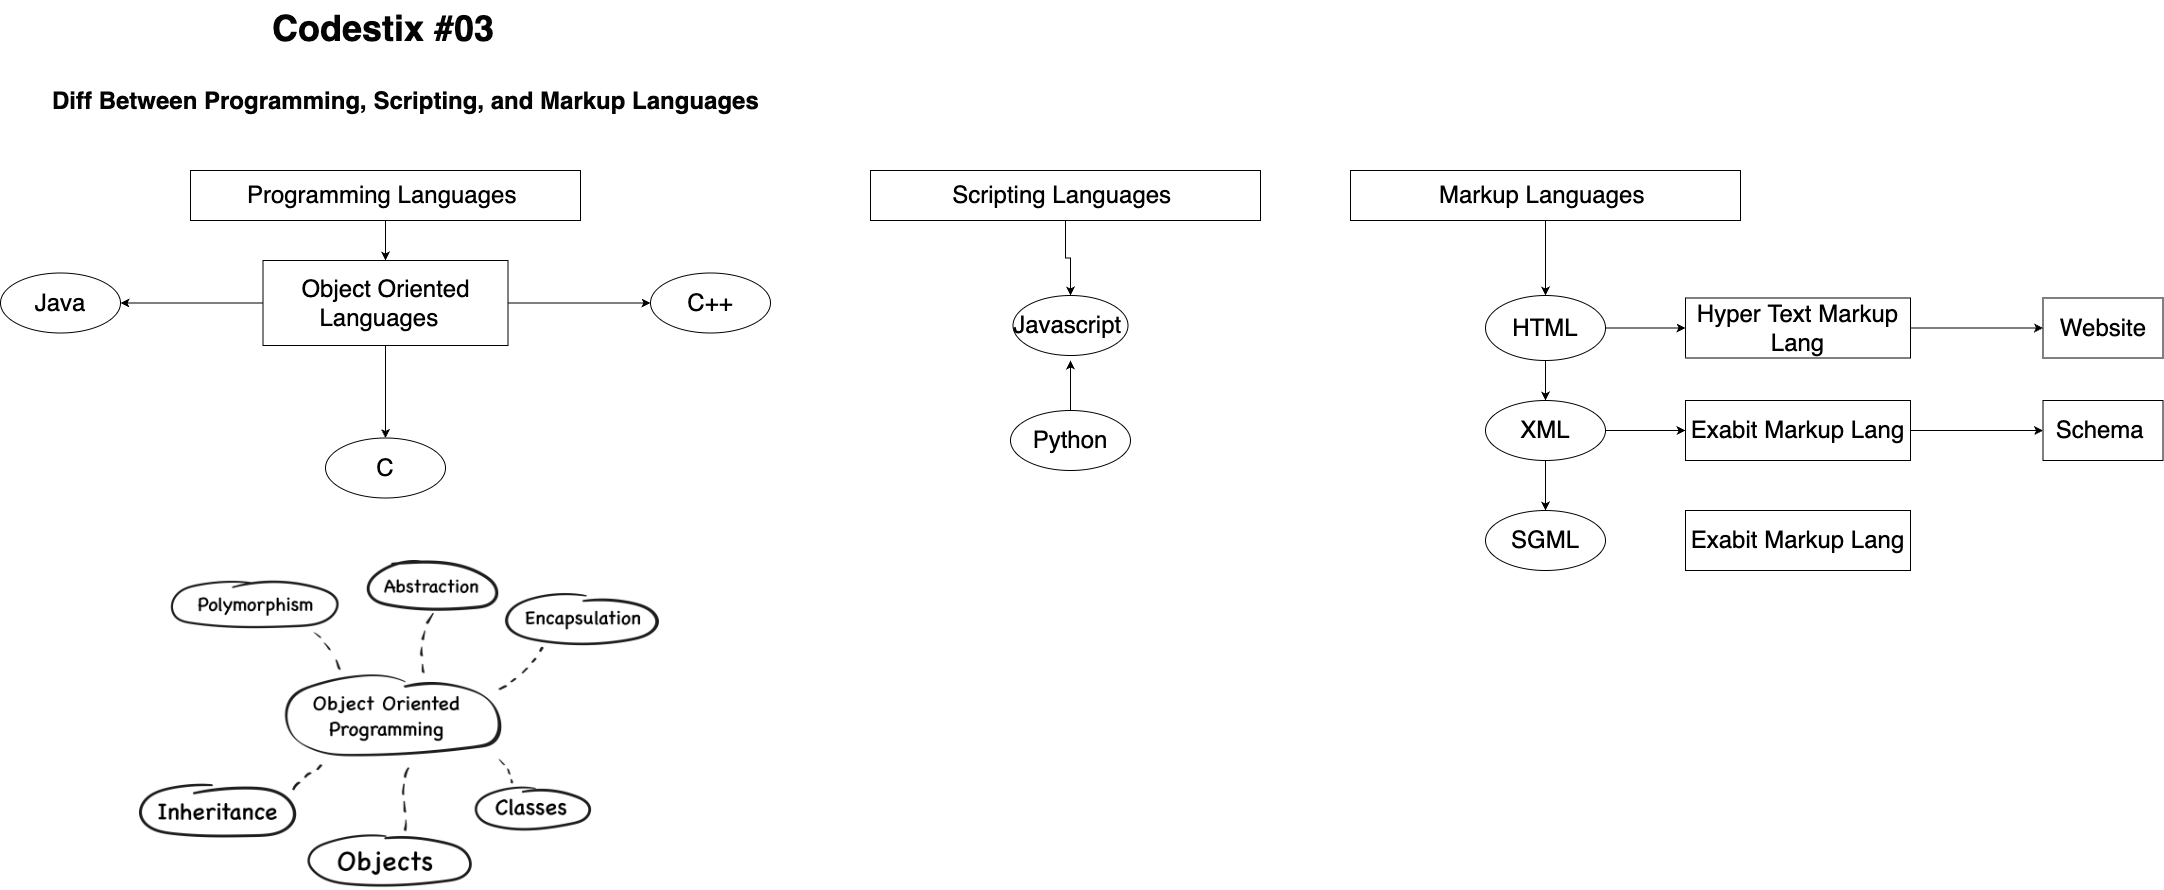

The diagram above was exported from draw.io. Its source (the exported page's mxGraphModel, read from the mxfile embedded in the PNG):
<mxGraphModel dx="1483" dy="809" grid="1" gridSize="10" guides="1" tooltips="1" connect="1" arrows="1" fold="1" page="1" pageScale="1" pageWidth="827" pageHeight="1169" math="0" shadow="0">
  <root>
    <mxCell id="0" />
    <mxCell id="1" parent="0" />
    <mxCell id="mj79NrnKwvyAdd5muMBG-1" value="&lt;span style=&quot;color: rgba(0, 0, 0, 0); font-family: monospace; font-size: 0px;&quot;&gt;%3CmxGraphModel%3E%3Croot%3E%3CmxCell%20id%3D%220%22%2F%3E%3CmxCell%20id%3D%221%22%20parent%3D%220%22%2F%3E%3CmxCell%20id%3D%222%22%20value%3D%22%26lt%3Bspan%20style%3D%26quot%3Bfont-weight%3A%20700%3B%20font-style%3A%20normal%3B%20text-decoration%3A%20none%3B%26quot%3B%20class%3D%26quot%3BJsGRdQ%26quot%3B%26gt%3B%26lt%3Bfont%20color%3D%26quot%3B%23050405%26quot%3B%20style%3D%26quot%3Bfont-size%3A%2036px%3B%26quot%3B%26gt%3BCodestix%20%2302%26lt%3B%2Ffont%26gt%3B%26lt%3B%2Fspan%26gt%3B%22%20style%3D%22text%3BwhiteSpace%3Dwrap%3Bhtml%3D1%3B%22%20vertex%3D%221%22%20parent%3D%221%22%3E%3CmxGeometry%20x%3D%22290%22%20y%3D%2220%22%20width%3D%22530%22%20height%3D%2240%22%20as%3D%22geometry%22%2F%3E%3C%2FmxCell%3E%3C%2Froot%3E%3C%2FmxGraphModel%3EDi&lt;/span&gt;" style="text;whiteSpace=wrap;html=1;" vertex="1" parent="1">
      <mxGeometry x="149" y="90" width="530" height="40" as="geometry" />
    </mxCell>
    <mxCell id="mj79NrnKwvyAdd5muMBG-2" value="&lt;span style=&quot;font-weight: 700; font-style: normal; text-decoration: none;&quot; class=&quot;JsGRdQ&quot;&gt;&lt;font color=&quot;#050405&quot; style=&quot;font-size: 36px;&quot;&gt;Codestix #03&lt;/font&gt;&lt;/span&gt;" style="text;whiteSpace=wrap;html=1;" vertex="1" parent="1">
      <mxGeometry x="280" y="40" width="530" height="40" as="geometry" />
    </mxCell>
    <mxCell id="mj79NrnKwvyAdd5muMBG-3" value="&lt;span style=&quot;font-weight: 700; font-style: normal; text-decoration: none;&quot; class=&quot;JsGRdQ&quot;&gt;&lt;font color=&quot;#050405&quot; style=&quot;font-size: 24px;&quot;&gt;Diff Between Programming, Scripting, and Markup Languages&lt;/font&gt;&lt;/span&gt;" style="text;whiteSpace=wrap;html=1;" vertex="1" parent="1">
      <mxGeometry x="60" y="120" width="710" height="60" as="geometry" />
    </mxCell>
    <mxCell id="mj79NrnKwvyAdd5muMBG-6" value="" style="edgeStyle=orthogonalEdgeStyle;rounded=0;orthogonalLoop=1;jettySize=auto;html=1;fontSize=24;" edge="1" parent="1" source="mj79NrnKwvyAdd5muMBG-4" target="mj79NrnKwvyAdd5muMBG-5">
      <mxGeometry relative="1" as="geometry" />
    </mxCell>
    <mxCell id="mj79NrnKwvyAdd5muMBG-4" value="Programming Languages&amp;nbsp;" style="rounded=0;whiteSpace=wrap;html=1;fontSize=24;" vertex="1" parent="1">
      <mxGeometry x="200" y="210" width="390" height="50" as="geometry" />
    </mxCell>
    <mxCell id="mj79NrnKwvyAdd5muMBG-8" value="" style="edgeStyle=orthogonalEdgeStyle;rounded=0;orthogonalLoop=1;jettySize=auto;html=1;fontSize=24;" edge="1" parent="1" source="mj79NrnKwvyAdd5muMBG-5" target="mj79NrnKwvyAdd5muMBG-7">
      <mxGeometry relative="1" as="geometry" />
    </mxCell>
    <mxCell id="mj79NrnKwvyAdd5muMBG-10" value="" style="edgeStyle=orthogonalEdgeStyle;rounded=0;orthogonalLoop=1;jettySize=auto;html=1;fontSize=24;" edge="1" parent="1" source="mj79NrnKwvyAdd5muMBG-5" target="mj79NrnKwvyAdd5muMBG-9">
      <mxGeometry relative="1" as="geometry" />
    </mxCell>
    <mxCell id="mj79NrnKwvyAdd5muMBG-12" value="" style="edgeStyle=orthogonalEdgeStyle;rounded=0;orthogonalLoop=1;jettySize=auto;html=1;fontSize=24;" edge="1" parent="1" source="mj79NrnKwvyAdd5muMBG-5" target="mj79NrnKwvyAdd5muMBG-11">
      <mxGeometry relative="1" as="geometry" />
    </mxCell>
    <mxCell id="mj79NrnKwvyAdd5muMBG-5" value="Object Oriented Languages&amp;nbsp;&amp;nbsp;" style="whiteSpace=wrap;html=1;fontSize=24;rounded=0;" vertex="1" parent="1">
      <mxGeometry x="272.5" y="300" width="245" height="85" as="geometry" />
    </mxCell>
    <mxCell id="mj79NrnKwvyAdd5muMBG-7" value="Java" style="ellipse;whiteSpace=wrap;html=1;fontSize=24;rounded=0;" vertex="1" parent="1">
      <mxGeometry x="10" y="312.5" width="120" height="60" as="geometry" />
    </mxCell>
    <mxCell id="mj79NrnKwvyAdd5muMBG-9" value="C++" style="ellipse;whiteSpace=wrap;html=1;fontSize=24;rounded=0;" vertex="1" parent="1">
      <mxGeometry x="660" y="312.5" width="120" height="60" as="geometry" />
    </mxCell>
    <mxCell id="mj79NrnKwvyAdd5muMBG-11" value="C" style="ellipse;whiteSpace=wrap;html=1;fontSize=24;rounded=0;" vertex="1" parent="1">
      <mxGeometry x="335" y="477.5" width="120" height="60" as="geometry" />
    </mxCell>
    <mxCell id="mj79NrnKwvyAdd5muMBG-13" value="" style="shape=image;verticalLabelPosition=bottom;labelBackgroundColor=default;verticalAlign=top;aspect=fixed;imageAspect=0;image=https://www.orientsoftware.com/Media/Default/Images/BlogPost/2021-12-17/object-oriented-programming-languages.png;" vertex="1" parent="1">
      <mxGeometry x="149" y="600" width="520" height="329" as="geometry" />
    </mxCell>
    <mxCell id="mj79NrnKwvyAdd5muMBG-16" value="" style="edgeStyle=orthogonalEdgeStyle;rounded=0;orthogonalLoop=1;jettySize=auto;html=1;fontSize=24;" edge="1" parent="1" source="mj79NrnKwvyAdd5muMBG-14" target="mj79NrnKwvyAdd5muMBG-15">
      <mxGeometry relative="1" as="geometry" />
    </mxCell>
    <mxCell id="mj79NrnKwvyAdd5muMBG-14" value="Scripting Languages&amp;nbsp;" style="rounded=0;whiteSpace=wrap;html=1;fontSize=24;" vertex="1" parent="1">
      <mxGeometry x="880" y="210" width="390" height="50" as="geometry" />
    </mxCell>
    <mxCell id="mj79NrnKwvyAdd5muMBG-15" value="Javascript&amp;nbsp;&lt;br&gt;" style="ellipse;whiteSpace=wrap;html=1;fontSize=24;rounded=0;" vertex="1" parent="1">
      <mxGeometry x="1022.5" y="335" width="115" height="60" as="geometry" />
    </mxCell>
    <mxCell id="mj79NrnKwvyAdd5muMBG-18" style="edgeStyle=orthogonalEdgeStyle;rounded=0;orthogonalLoop=1;jettySize=auto;html=1;fontSize=24;" edge="1" parent="1" source="mj79NrnKwvyAdd5muMBG-17">
      <mxGeometry relative="1" as="geometry">
        <mxPoint x="1080" y="400" as="targetPoint" />
      </mxGeometry>
    </mxCell>
    <mxCell id="mj79NrnKwvyAdd5muMBG-17" value="Python" style="ellipse;whiteSpace=wrap;html=1;fontSize=24;" vertex="1" parent="1">
      <mxGeometry x="1020" y="450" width="120" height="60" as="geometry" />
    </mxCell>
    <mxCell id="mj79NrnKwvyAdd5muMBG-21" value="" style="edgeStyle=orthogonalEdgeStyle;rounded=0;orthogonalLoop=1;jettySize=auto;html=1;fontSize=24;" edge="1" parent="1" source="mj79NrnKwvyAdd5muMBG-19" target="mj79NrnKwvyAdd5muMBG-20">
      <mxGeometry relative="1" as="geometry" />
    </mxCell>
    <mxCell id="mj79NrnKwvyAdd5muMBG-19" value="Markup Languages&amp;nbsp;" style="rounded=0;whiteSpace=wrap;html=1;fontSize=24;" vertex="1" parent="1">
      <mxGeometry x="1360" y="210" width="390" height="50" as="geometry" />
    </mxCell>
    <mxCell id="mj79NrnKwvyAdd5muMBG-24" style="edgeStyle=orthogonalEdgeStyle;rounded=0;orthogonalLoop=1;jettySize=auto;html=1;entryX=0.5;entryY=0;entryDx=0;entryDy=0;fontSize=24;" edge="1" parent="1" source="mj79NrnKwvyAdd5muMBG-20" target="mj79NrnKwvyAdd5muMBG-22">
      <mxGeometry relative="1" as="geometry" />
    </mxCell>
    <mxCell id="mj79NrnKwvyAdd5muMBG-28" value="" style="edgeStyle=orthogonalEdgeStyle;rounded=0;orthogonalLoop=1;jettySize=auto;html=1;fontSize=24;" edge="1" parent="1" source="mj79NrnKwvyAdd5muMBG-20" target="mj79NrnKwvyAdd5muMBG-27">
      <mxGeometry relative="1" as="geometry" />
    </mxCell>
    <mxCell id="mj79NrnKwvyAdd5muMBG-20" value="HTML" style="ellipse;whiteSpace=wrap;html=1;fontSize=24;rounded=0;" vertex="1" parent="1">
      <mxGeometry x="1495" y="335" width="120" height="65" as="geometry" />
    </mxCell>
    <mxCell id="mj79NrnKwvyAdd5muMBG-25" style="edgeStyle=orthogonalEdgeStyle;rounded=0;orthogonalLoop=1;jettySize=auto;html=1;entryX=0.5;entryY=0;entryDx=0;entryDy=0;fontSize=24;" edge="1" parent="1" source="mj79NrnKwvyAdd5muMBG-22" target="mj79NrnKwvyAdd5muMBG-23">
      <mxGeometry relative="1" as="geometry" />
    </mxCell>
    <mxCell id="mj79NrnKwvyAdd5muMBG-30" style="edgeStyle=orthogonalEdgeStyle;rounded=0;orthogonalLoop=1;jettySize=auto;html=1;entryX=0;entryY=0.5;entryDx=0;entryDy=0;fontSize=24;" edge="1" parent="1" source="mj79NrnKwvyAdd5muMBG-22" target="mj79NrnKwvyAdd5muMBG-29">
      <mxGeometry relative="1" as="geometry" />
    </mxCell>
    <mxCell id="mj79NrnKwvyAdd5muMBG-22" value="XML" style="ellipse;whiteSpace=wrap;html=1;fontSize=24;rounded=0;" vertex="1" parent="1">
      <mxGeometry x="1495" y="440" width="120" height="60" as="geometry" />
    </mxCell>
    <mxCell id="mj79NrnKwvyAdd5muMBG-23" value="SGML&lt;br&gt;" style="ellipse;whiteSpace=wrap;html=1;fontSize=24;rounded=0;" vertex="1" parent="1">
      <mxGeometry x="1495" y="550" width="120" height="60" as="geometry" />
    </mxCell>
    <mxCell id="mj79NrnKwvyAdd5muMBG-33" value="" style="edgeStyle=orthogonalEdgeStyle;rounded=0;orthogonalLoop=1;jettySize=auto;html=1;fontSize=24;" edge="1" parent="1" source="mj79NrnKwvyAdd5muMBG-27" target="mj79NrnKwvyAdd5muMBG-32">
      <mxGeometry relative="1" as="geometry" />
    </mxCell>
    <mxCell id="mj79NrnKwvyAdd5muMBG-27" value="Hyper Text Markup Lang" style="whiteSpace=wrap;html=1;fontSize=24;rounded=0;" vertex="1" parent="1">
      <mxGeometry x="1695" y="337.5" width="225" height="60" as="geometry" />
    </mxCell>
    <mxCell id="mj79NrnKwvyAdd5muMBG-35" value="" style="edgeStyle=orthogonalEdgeStyle;rounded=0;orthogonalLoop=1;jettySize=auto;html=1;fontSize=24;" edge="1" parent="1" source="mj79NrnKwvyAdd5muMBG-29" target="mj79NrnKwvyAdd5muMBG-34">
      <mxGeometry relative="1" as="geometry" />
    </mxCell>
    <mxCell id="mj79NrnKwvyAdd5muMBG-29" value="Exabit Markup Lang" style="whiteSpace=wrap;html=1;fontSize=24;rounded=0;" vertex="1" parent="1">
      <mxGeometry x="1695" y="440" width="225" height="60" as="geometry" />
    </mxCell>
    <mxCell id="mj79NrnKwvyAdd5muMBG-31" value="Exabit Markup Lang" style="whiteSpace=wrap;html=1;fontSize=24;rounded=0;" vertex="1" parent="1">
      <mxGeometry x="1695" y="550" width="225" height="60" as="geometry" />
    </mxCell>
    <mxCell id="mj79NrnKwvyAdd5muMBG-32" value="Website" style="whiteSpace=wrap;html=1;fontSize=24;rounded=0;" vertex="1" parent="1">
      <mxGeometry x="2052.5" y="337.5" width="120" height="60" as="geometry" />
    </mxCell>
    <mxCell id="mj79NrnKwvyAdd5muMBG-34" value="Schema&amp;nbsp;" style="whiteSpace=wrap;html=1;fontSize=24;rounded=0;" vertex="1" parent="1">
      <mxGeometry x="2052.5" y="440" width="120" height="60" as="geometry" />
    </mxCell>
  </root>
</mxGraphModel>